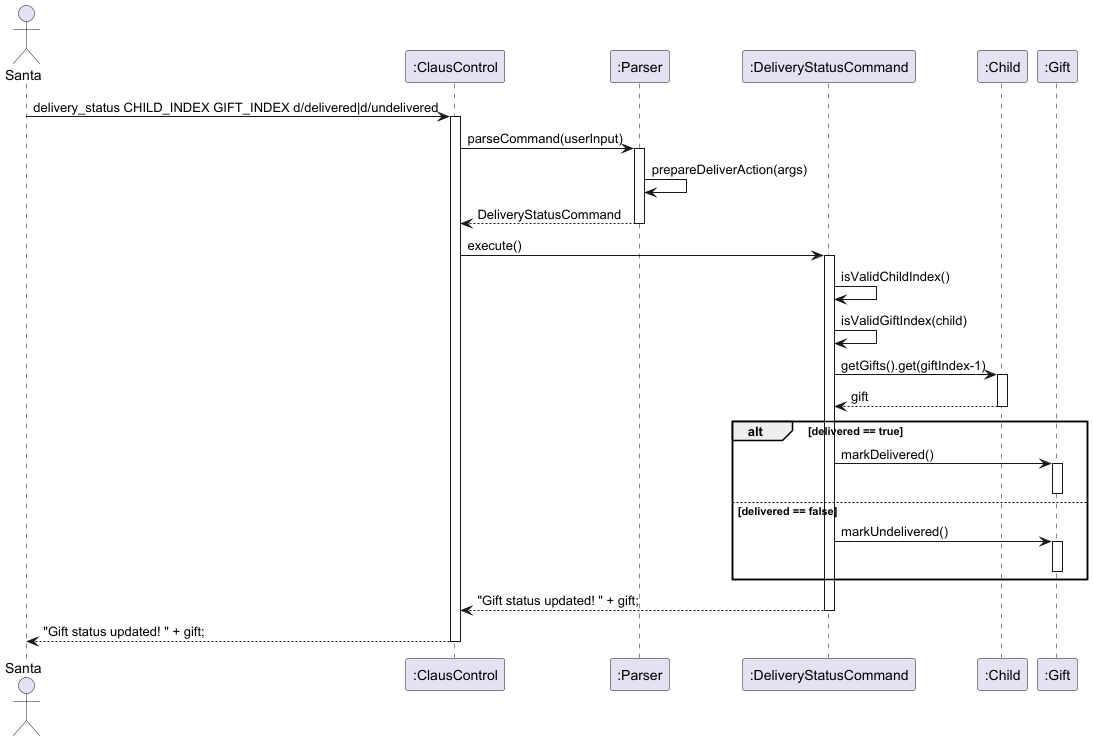

The diagram above was rendered by PlantUML. Its source (embedded in the PNG):
@startuml
actor Santa
participant ":ClausControl" as CC
participant ":Parser" as Parser
participant ":DeliveryStatusCommand" as DSC
participant ":Child" as Child
participant ":Gift" as Gift

Santa -> CC : delivery_status CHILD_INDEX GIFT_INDEX d/delivered|d/undelivered
activate CC

CC -> Parser : parseCommand(userInput)
activate Parser
Parser -> Parser : prepareDeliverAction(args)
Parser --> CC : DeliveryStatusCommand
deactivate Parser

CC -> DSC : execute()
activate DSC

DSC -> DSC : isValidChildIndex()
DSC -> DSC : isValidGiftIndex(child)
DSC -> Child : getGifts().get(giftIndex-1)
activate Child
Child --> DSC : gift
deactivate Child

alt delivered == true
    DSC -> Gift : markDelivered()
    activate Gift
    deactivate Gift
else delivered == false
    DSC -> Gift : markUndelivered()
    activate Gift
    deactivate Gift
end

DSC --> CC : "Gift status updated! " + gift;
deactivate DSC

CC --> Santa : "Gift status updated! " + gift;
deactivate CC

@enduml